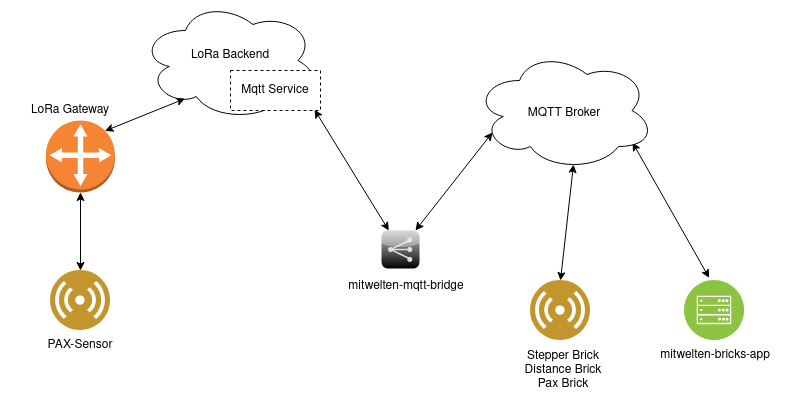

The diagram above was exported from draw.io. Its source (the exported page's mxGraphModel, read from the mxfile embedded in the PNG):
<mxGraphModel dx="978" dy="518" grid="1" gridSize="10" guides="1" tooltips="1" connect="1" arrows="1" fold="1" page="1" pageScale="1" pageWidth="850" pageHeight="1100" math="0" shadow="0">
  <root>
    <mxCell id="0" />
    <mxCell id="1" parent="0" />
    <mxCell id="86bl88YkVwfBIQrp2F4X-9" value="" style="endArrow=classic;startArrow=classic;html=1;rounded=0;entryX=0.878;entryY=0.767;entryDx=0;entryDy=0;entryPerimeter=0;exitX=0.411;exitY=-0.044;exitDx=0;exitDy=0;exitPerimeter=0;" parent="1" source="86bl88YkVwfBIQrp2F4X-4" target="86bl88YkVwfBIQrp2F4X-2" edge="1">
      <mxGeometry width="50" height="50" relative="1" as="geometry">
        <mxPoint x="534" y="320" as="sourcePoint" />
        <mxPoint x="584" y="270" as="targetPoint" />
      </mxGeometry>
    </mxCell>
    <mxCell id="86bl88YkVwfBIQrp2F4X-10" value="" style="endArrow=classic;startArrow=classic;html=1;rounded=0;exitX=0.5;exitY=0;exitDx=0;exitDy=0;entryX=0.5;entryY=1;entryDx=0;entryDy=0;entryPerimeter=0;" parent="1" source="86bl88YkVwfBIQrp2F4X-3" target="dAMjofqav6U69TJEbi5X-1" edge="1">
      <mxGeometry width="50" height="50" relative="1" as="geometry">
        <mxPoint x="480" y="370" as="sourcePoint" />
        <mxPoint x="530" y="320" as="targetPoint" />
      </mxGeometry>
    </mxCell>
    <mxCell id="86bl88YkVwfBIQrp2F4X-11" value="" style="group" parent="1" vertex="1" connectable="0">
      <mxGeometry x="504" y="60" width="180" height="120" as="geometry" />
    </mxCell>
    <mxCell id="86bl88YkVwfBIQrp2F4X-2" value="" style="ellipse;shape=cloud;whiteSpace=wrap;html=1;" parent="86bl88YkVwfBIQrp2F4X-11" vertex="1">
      <mxGeometry width="180" height="120" as="geometry" />
    </mxCell>
    <mxCell id="86bl88YkVwfBIQrp2F4X-8" value="MQTT Broker" style="text;html=1;strokeColor=none;fillColor=none;align=center;verticalAlign=middle;whiteSpace=wrap;rounded=0;" parent="86bl88YkVwfBIQrp2F4X-11" vertex="1">
      <mxGeometry x="20" y="45" width="140" height="35" as="geometry" />
    </mxCell>
    <mxCell id="86bl88YkVwfBIQrp2F4X-13" value="" style="group" parent="1" vertex="1" connectable="0">
      <mxGeometry x="490" y="290" width="150" height="90" as="geometry" />
    </mxCell>
    <mxCell id="86bl88YkVwfBIQrp2F4X-4" value="" style="image;aspect=fixed;perimeter=ellipsePerimeter;html=1;align=center;shadow=0;dashed=0;fontColor=#4277BB;labelBackgroundColor=default;fontSize=12;spacingTop=3;image=img/lib/ibm/infrastructure/mobile_backend.svg;" parent="86bl88YkVwfBIQrp2F4X-13" vertex="1">
      <mxGeometry x="224" width="60" height="60" as="geometry" />
    </mxCell>
    <mxCell id="86bl88YkVwfBIQrp2F4X-14" value="" style="group" parent="1" vertex="1" connectable="0">
      <mxGeometry x="40" y="280" width="140" height="90" as="geometry" />
    </mxCell>
    <mxCell id="86bl88YkVwfBIQrp2F4X-3" value="" style="image;aspect=fixed;perimeter=ellipsePerimeter;html=1;align=center;shadow=0;dashed=0;fontColor=#4277BB;labelBackgroundColor=default;fontSize=12;spacingTop=3;image=img/lib/ibm/users/sensor.svg;" parent="86bl88YkVwfBIQrp2F4X-14" vertex="1">
      <mxGeometry x="40" width="60" height="60" as="geometry" />
    </mxCell>
    <mxCell id="86bl88YkVwfBIQrp2F4X-6" value="&lt;div&gt;PAX-Sensor&lt;/div&gt;" style="text;html=1;strokeColor=none;fillColor=none;align=center;verticalAlign=middle;whiteSpace=wrap;rounded=0;" parent="86bl88YkVwfBIQrp2F4X-14" vertex="1">
      <mxGeometry y="60" width="140" height="30" as="geometry" />
    </mxCell>
    <mxCell id="86bl88YkVwfBIQrp2F4X-24" value="" style="endArrow=classic;startArrow=classic;html=1;rounded=0;exitX=0.5;exitY=0;exitDx=0;exitDy=0;entryX=0.55;entryY=0.95;entryDx=0;entryDy=0;entryPerimeter=0;" parent="1" source="86bl88YkVwfBIQrp2F4X-31" target="86bl88YkVwfBIQrp2F4X-2" edge="1">
      <mxGeometry width="50" height="50" relative="1" as="geometry">
        <mxPoint x="467.4164078649985" y="303.16718427000296" as="sourcePoint" />
        <mxPoint x="554" y="140" as="targetPoint" />
      </mxGeometry>
    </mxCell>
    <mxCell id="86bl88YkVwfBIQrp2F4X-36" value="" style="endArrow=classic;startArrow=classic;html=1;rounded=0;entryX=0.1;entryY=0.683;entryDx=0;entryDy=0;entryPerimeter=0;" parent="1" source="86bl88YkVwfBIQrp2F4X-29" target="86bl88YkVwfBIQrp2F4X-2" edge="1">
      <mxGeometry width="50" height="50" relative="1" as="geometry">
        <mxPoint x="460" y="200" as="sourcePoint" />
        <mxPoint x="474" y="160" as="targetPoint" />
      </mxGeometry>
    </mxCell>
    <mxCell id="86bl88YkVwfBIQrp2F4X-5" value="mitwelten-bricks-app" style="text;html=1;strokeColor=none;fillColor=none;align=center;verticalAlign=middle;whiteSpace=wrap;rounded=0;" parent="1" vertex="1">
      <mxGeometry x="670" y="350" width="150" height="30" as="geometry" />
    </mxCell>
    <mxCell id="ZbrVJBEiIHi_SNJTa-lD-6" value="" style="group" parent="1" vertex="1" connectable="0">
      <mxGeometry x="470" y="260" width="366" height="150" as="geometry" />
    </mxCell>
    <mxCell id="86bl88YkVwfBIQrp2F4X-29" value="" style="verticalLabelPosition=bottom;sketch=0;aspect=fixed;html=1;verticalAlign=top;strokeColor=none;align=center;outlineConnect=0;shape=mxgraph.citrix.role_appcontroller;fillColor=#CCCCCC;gradientColor=#000000;gradientDirection=south;" parent="ZbrVJBEiIHi_SNJTa-lD-6" vertex="1">
      <mxGeometry x="-59" y="-20" width="38" height="38" as="geometry" />
    </mxCell>
    <mxCell id="86bl88YkVwfBIQrp2F4X-34" value="" style="group" parent="ZbrVJBEiIHi_SNJTa-lD-6" vertex="1" connectable="0">
      <mxGeometry x="-104" y="-10" width="140" height="70" as="geometry" />
    </mxCell>
    <mxCell id="86bl88YkVwfBIQrp2F4X-33" value="mitwelten-mqtt-bridge" style="text;html=1;strokeColor=none;fillColor=none;align=center;verticalAlign=middle;whiteSpace=wrap;rounded=0;" parent="86bl88YkVwfBIQrp2F4X-34" vertex="1">
      <mxGeometry y="33.25" width="140" height="26.25" as="geometry" />
    </mxCell>
    <mxCell id="86bl88YkVwfBIQrp2F4X-30" value="" style="group" parent="ZbrVJBEiIHi_SNJTa-lD-6" vertex="1" connectable="0">
      <mxGeometry x="120" y="30" width="246" height="120" as="geometry" />
    </mxCell>
    <mxCell id="86bl88YkVwfBIQrp2F4X-31" value="" style="image;aspect=fixed;perimeter=ellipsePerimeter;html=1;align=center;shadow=0;dashed=0;fontColor=#4277BB;labelBackgroundColor=default;fontSize=12;spacingTop=3;image=img/lib/ibm/users/sensor.svg;" parent="86bl88YkVwfBIQrp2F4X-30" vertex="1">
      <mxGeometry x="-30" width="60" height="60" as="geometry" />
    </mxCell>
    <mxCell id="86bl88YkVwfBIQrp2F4X-32" value="&lt;div&gt;Stepper Brick&lt;/div&gt;&lt;div&gt;Distance Brick&lt;/div&gt;&lt;div&gt;Pax Brick&lt;br&gt;&lt;/div&gt;" style="text;html=1;strokeColor=none;fillColor=none;align=center;verticalAlign=middle;whiteSpace=wrap;rounded=0;" parent="86bl88YkVwfBIQrp2F4X-30" vertex="1">
      <mxGeometry x="-64" y="60" width="134" height="60" as="geometry" />
    </mxCell>
    <mxCell id="dAMjofqav6U69TJEbi5X-1" value="" style="outlineConnect=0;dashed=0;verticalLabelPosition=bottom;verticalAlign=top;align=center;html=1;shape=mxgraph.aws3.customer_gateway;fillColor=#F58534;gradientColor=none;" vertex="1" parent="1">
      <mxGeometry x="75.5" y="130" width="69" height="72" as="geometry" />
    </mxCell>
    <mxCell id="dAMjofqav6U69TJEbi5X-4" value="" style="group" vertex="1" connectable="0" parent="1">
      <mxGeometry x="170" y="10" width="230" height="140" as="geometry" />
    </mxCell>
    <mxCell id="dAMjofqav6U69TJEbi5X-5" value="" style="ellipse;shape=cloud;whiteSpace=wrap;html=1;" vertex="1" parent="dAMjofqav6U69TJEbi5X-4">
      <mxGeometry width="180" height="120" as="geometry" />
    </mxCell>
    <mxCell id="dAMjofqav6U69TJEbi5X-6" value="&lt;div&gt;LoRa Backend&lt;/div&gt;" style="text;html=1;strokeColor=none;fillColor=none;align=center;verticalAlign=middle;whiteSpace=wrap;rounded=0;" vertex="1" parent="dAMjofqav6U69TJEbi5X-4">
      <mxGeometry x="20" y="40" width="140" height="30" as="geometry" />
    </mxCell>
    <mxCell id="dAMjofqav6U69TJEbi5X-8" value="&lt;div&gt;Mqtt Service&lt;/div&gt;" style="rounded=0;whiteSpace=wrap;html=1;dashed=1;" vertex="1" parent="dAMjofqav6U69TJEbi5X-4">
      <mxGeometry x="90" y="70" width="90" height="40" as="geometry" />
    </mxCell>
    <mxCell id="dAMjofqav6U69TJEbi5X-9" value="" style="endArrow=classic;startArrow=classic;html=1;rounded=0;entryX=0.934;entryY=0.981;entryDx=0;entryDy=0;entryPerimeter=0;" edge="1" parent="1" source="86bl88YkVwfBIQrp2F4X-29" target="dAMjofqav6U69TJEbi5X-8">
      <mxGeometry width="50" height="50" relative="1" as="geometry">
        <mxPoint x="430" y="270" as="sourcePoint" />
        <mxPoint x="480" y="220" as="targetPoint" />
      </mxGeometry>
    </mxCell>
    <mxCell id="dAMjofqav6U69TJEbi5X-10" value="" style="endArrow=classic;startArrow=classic;html=1;rounded=0;entryX=0.247;entryY=0.818;entryDx=0;entryDy=0;entryPerimeter=0;exitX=0.855;exitY=0.145;exitDx=0;exitDy=0;exitPerimeter=0;" edge="1" parent="1" source="dAMjofqav6U69TJEbi5X-1" target="dAMjofqav6U69TJEbi5X-5">
      <mxGeometry width="50" height="50" relative="1" as="geometry">
        <mxPoint x="430" y="270" as="sourcePoint" />
        <mxPoint x="480" y="220" as="targetPoint" />
      </mxGeometry>
    </mxCell>
    <mxCell id="dAMjofqav6U69TJEbi5X-11" value="LoRa Gateway" style="text;html=1;strokeColor=none;fillColor=none;align=center;verticalAlign=middle;whiteSpace=wrap;rounded=0;" vertex="1" parent="1">
      <mxGeometry x="30" y="105" width="140" height="30" as="geometry" />
    </mxCell>
  </root>
</mxGraphModel>